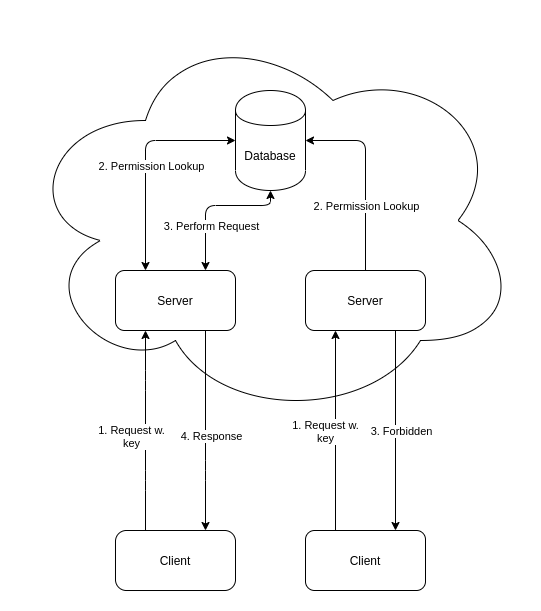

The diagram above was exported from draw.io. Its source (the exported page's mxGraphModel, read from the mxfile embedded in the PNG):
<mxGraphModel dx="867" dy="835" grid="1" gridSize="10" guides="1" tooltips="1" connect="1" arrows="1" fold="1" page="1" pageScale="1" pageWidth="827" pageHeight="1169" math="0" shadow="0">
  <root>
    <mxCell id="0" />
    <mxCell id="1" parent="0" />
    <mxCell id="16" value="" style="ellipse;shape=cloud;whiteSpace=wrap;html=1;rotation=0;" vertex="1" parent="1">
      <mxGeometry x="160" y="15" width="500" height="400" as="geometry" />
    </mxCell>
    <mxCell id="17" value="Client" style="rounded=1;whiteSpace=wrap;html=1;arcSize=18;" vertex="1" parent="1">
      <mxGeometry x="255" y="525" width="120" height="60" as="geometry" />
    </mxCell>
    <mxCell id="18" value="Database" style="shape=cylinder;whiteSpace=wrap;html=1;boundedLbl=1;backgroundOutline=1;" vertex="1" parent="1">
      <mxGeometry x="375" y="85" width="70" height="100" as="geometry" />
    </mxCell>
    <mxCell id="19" value="Server" style="rounded=1;whiteSpace=wrap;html=1;" vertex="1" parent="1">
      <mxGeometry x="255" y="265" width="120" height="60" as="geometry" />
    </mxCell>
    <mxCell id="20" value="Client" style="rounded=1;whiteSpace=wrap;html=1;" vertex="1" parent="1">
      <mxGeometry x="445" y="525" width="120" height="60" as="geometry" />
    </mxCell>
    <mxCell id="21" value="Server" style="rounded=1;whiteSpace=wrap;html=1;" vertex="1" parent="1">
      <mxGeometry x="445" y="265" width="120" height="60" as="geometry" />
    </mxCell>
    <mxCell id="22" value="" style="endArrow=classic;html=1;exitX=0.25;exitY=0;exitDx=0;exitDy=0;entryX=0.25;entryY=1;entryDx=0;entryDy=0;" edge="1" parent="1" source="17" target="19">
      <mxGeometry width="50" height="50" relative="1" as="geometry">
        <mxPoint x="335" y="365" as="sourcePoint" />
        <mxPoint x="385" y="315" as="targetPoint" />
        <Array as="points">
          <mxPoint x="285" y="475" />
          <mxPoint x="285" y="375" />
        </Array>
      </mxGeometry>
    </mxCell>
    <mxCell id="23" value="1. Request w.&lt;br&gt;key" style="edgeLabel;html=1;align=center;verticalAlign=middle;resizable=0;points=[];" vertex="1" connectable="0" parent="22">
      <mxGeometry x="-0.3" y="-1" relative="1" as="geometry">
        <mxPoint x="-15.999999999999986" y="-24.999999999999993" as="offset" />
      </mxGeometry>
    </mxCell>
    <mxCell id="24" value="" style="endArrow=classic;html=1;exitX=0.75;exitY=1;exitDx=0;exitDy=0;entryX=0.75;entryY=0;entryDx=0;entryDy=0;" edge="1" parent="1" source="19" target="17">
      <mxGeometry width="50" height="50" relative="1" as="geometry">
        <mxPoint x="335" y="365" as="sourcePoint" />
        <mxPoint x="385" y="315" as="targetPoint" />
        <Array as="points">
          <mxPoint x="345" y="465" />
        </Array>
      </mxGeometry>
    </mxCell>
    <mxCell id="25" value="4. Response" style="edgeLabel;html=1;align=center;verticalAlign=middle;resizable=0;points=[];" vertex="1" connectable="0" parent="24">
      <mxGeometry x="-0.1515" y="-13" relative="1" as="geometry">
        <mxPoint x="18" y="20" as="offset" />
      </mxGeometry>
    </mxCell>
    <mxCell id="26" value="" style="endArrow=classic;startArrow=classic;html=1;exitX=0.25;exitY=0;exitDx=0;exitDy=0;entryX=0;entryY=0.5;entryDx=0;entryDy=0;" edge="1" parent="1" source="19" target="18">
      <mxGeometry width="50" height="50" relative="1" as="geometry">
        <mxPoint x="335" y="365" as="sourcePoint" />
        <mxPoint x="385" y="315" as="targetPoint" />
        <Array as="points">
          <mxPoint x="285" y="135" />
        </Array>
      </mxGeometry>
    </mxCell>
    <mxCell id="27" value="2. Permission Lookup" style="edgeLabel;html=1;align=center;verticalAlign=middle;resizable=0;points=[];" vertex="1" connectable="0" parent="26">
      <mxGeometry x="-0.1684" y="-1" relative="1" as="geometry">
        <mxPoint x="4" y="-14" as="offset" />
      </mxGeometry>
    </mxCell>
    <mxCell id="28" value="" style="endArrow=classic;html=1;exitX=0.25;exitY=0;exitDx=0;exitDy=0;entryX=0.25;entryY=1;entryDx=0;entryDy=0;" edge="1" parent="1" source="20" target="21">
      <mxGeometry width="50" height="50" relative="1" as="geometry">
        <mxPoint x="465" y="545" as="sourcePoint" />
        <mxPoint x="475" y="485" as="targetPoint" />
        <Array as="points" />
      </mxGeometry>
    </mxCell>
    <mxCell id="30" value="" style="endArrow=classic;html=1;exitX=0.75;exitY=1;exitDx=0;exitDy=0;entryX=0.75;entryY=0;entryDx=0;entryDy=0;" edge="1" parent="1" source="21" target="20">
      <mxGeometry width="50" height="50" relative="1" as="geometry">
        <mxPoint x="335" y="365" as="sourcePoint" />
        <mxPoint x="385" y="315" as="targetPoint" />
      </mxGeometry>
    </mxCell>
    <mxCell id="31" value="3. Forbidden" style="edgeLabel;html=1;align=center;verticalAlign=middle;resizable=0;points=[];" vertex="1" connectable="0" parent="30">
      <mxGeometry x="0.3071" y="4" relative="1" as="geometry">
        <mxPoint x="1" y="-31" as="offset" />
      </mxGeometry>
    </mxCell>
    <mxCell id="32" value="" style="endArrow=classic;html=1;exitX=0.5;exitY=0;exitDx=0;exitDy=0;entryX=1;entryY=0.5;entryDx=0;entryDy=0;" edge="1" parent="1" source="21" target="18">
      <mxGeometry width="50" height="50" relative="1" as="geometry">
        <mxPoint x="335" y="365" as="sourcePoint" />
        <mxPoint x="385" y="315" as="targetPoint" />
        <Array as="points">
          <mxPoint x="505" y="135" />
        </Array>
      </mxGeometry>
    </mxCell>
    <mxCell id="33" value="2. Permission Lookup" style="edgeLabel;html=1;align=center;verticalAlign=middle;resizable=0;points=[];" vertex="1" connectable="0" parent="32">
      <mxGeometry x="-0.0947" y="-3" relative="1" as="geometry">
        <mxPoint x="-3" y="21" as="offset" />
      </mxGeometry>
    </mxCell>
    <mxCell id="35" value="" style="endArrow=classic;startArrow=classic;html=1;entryX=0.5;entryY=1;entryDx=0;entryDy=0;exitX=0.75;exitY=0;exitDx=0;exitDy=0;" edge="1" parent="1" source="19" target="18">
      <mxGeometry width="50" height="50" relative="1" as="geometry">
        <mxPoint x="390" y="390" as="sourcePoint" />
        <mxPoint x="440" y="340" as="targetPoint" />
        <Array as="points">
          <mxPoint x="345" y="200" />
          <mxPoint x="410" y="200" />
        </Array>
      </mxGeometry>
    </mxCell>
    <mxCell id="36" value="3. Perform Request" style="edgeLabel;html=1;align=center;verticalAlign=middle;resizable=0;points=[];" vertex="1" connectable="0" parent="35">
      <mxGeometry x="-0.269" relative="1" as="geometry">
        <mxPoint x="5" y="8" as="offset" />
      </mxGeometry>
    </mxCell>
    <mxCell id="37" value="1. Request w.&lt;br&gt;key" style="edgeLabel;html=1;align=center;verticalAlign=middle;resizable=0;points=[];" vertex="1" connectable="0" parent="1">
      <mxGeometry x="480" y="450" as="geometry">
        <mxPoint x="-15.999999999999986" y="-24.999999999999993" as="offset" />
      </mxGeometry>
    </mxCell>
  </root>
</mxGraphModel>